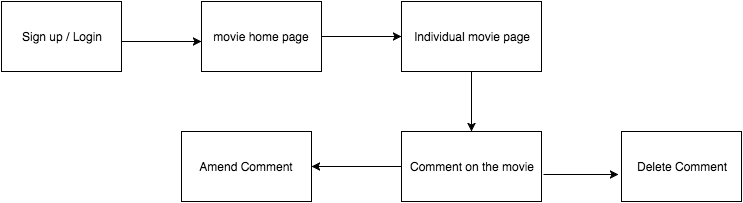

The diagram above was exported from draw.io. Its source (the exported page's mxGraphModel, read from the mxfile embedded in the PNG):
<mxGraphModel dx="790" dy="551" grid="1" gridSize="10" guides="1" tooltips="1" connect="1" arrows="1" fold="1" page="1" pageScale="1" pageWidth="850" pageHeight="1100" background="#ffffff" math="0" shadow="0">
  <root>
    <mxCell id="0" />
    <mxCell id="1" parent="0" />
    <mxCell id="2" value="" style="endArrow=classic;html=1;fillColor=#ffffff;strokeColor=#000000;endFill=1;" edge="1" parent="1">
      <mxGeometry width="50" height="50" relative="1" as="geometry">
        <mxPoint x="160" y="200" as="sourcePoint" />
        <mxPoint x="240" y="200" as="targetPoint" />
        <Array as="points">
          <mxPoint x="200" y="200" />
        </Array>
      </mxGeometry>
    </mxCell>
    <mxCell id="3" value="Sign up / Login" style="whiteSpace=wrap;html=1;" vertex="1" parent="1">
      <mxGeometry x="40" y="160" width="120" height="70" as="geometry" />
    </mxCell>
    <mxCell id="4" value="movie home page" style="whiteSpace=wrap;html=1;" vertex="1" parent="1">
      <mxGeometry x="240" y="160" width="120" height="70" as="geometry" />
    </mxCell>
    <mxCell id="5" value="Amend Comment" style="whiteSpace=wrap;html=1;" vertex="1" parent="1">
      <mxGeometry x="220" y="290" width="130" height="70" as="geometry" />
    </mxCell>
    <mxCell id="6" value="" style="endArrow=classic;html=1;exitX=1;exitY=0.5;entryX=0;entryY=0.5;" edge="1" parent="1" source="4" target="7">
      <mxGeometry width="50" height="50" relative="1" as="geometry">
        <mxPoint x="410" y="240" as="sourcePoint" />
        <mxPoint x="440" y="200" as="targetPoint" />
      </mxGeometry>
    </mxCell>
    <mxCell id="8" style="edgeStyle=orthogonalEdgeStyle;rounded=0;html=1;exitX=0.5;exitY=1;endArrow=classic;endFill=1;jettySize=auto;orthogonalLoop=1;" edge="1" parent="1" source="7">
      <mxGeometry relative="1" as="geometry">
        <mxPoint x="510" y="290" as="targetPoint" />
      </mxGeometry>
    </mxCell>
    <mxCell id="7" value="Individual movie page" style="whiteSpace=wrap;html=1;" vertex="1" parent="1">
      <mxGeometry x="440" y="160" width="140" height="70" as="geometry" />
    </mxCell>
    <mxCell id="9" value="Comment on the movie" style="whiteSpace=wrap;html=1;" vertex="1" parent="1">
      <mxGeometry x="440" y="290" width="140" height="70" as="geometry" />
    </mxCell>
    <mxCell id="11" value="" style="endArrow=classic;html=1;entryX=1;entryY=0.5;exitX=0;exitY=0.5;" edge="1" parent="1" source="9" target="5">
      <mxGeometry width="50" height="50" relative="1" as="geometry">
        <mxPoint x="370" y="350" as="sourcePoint" />
        <mxPoint x="420" y="300" as="targetPoint" />
      </mxGeometry>
    </mxCell>
    <mxCell id="12" value="Delete Comment" style="whiteSpace=wrap;html=1;" vertex="1" parent="1">
      <mxGeometry x="660" y="290" width="120" height="70" as="geometry" />
    </mxCell>
    <mxCell id="14" value="" style="endArrow=classic;html=1;exitX=1.014;exitY=0.614;exitPerimeter=0;entryX=-0.025;entryY=0.614;entryPerimeter=0;" edge="1" parent="1" source="9" target="12">
      <mxGeometry width="50" height="50" relative="1" as="geometry">
        <mxPoint x="610" y="430" as="sourcePoint" />
        <mxPoint x="660" y="380" as="targetPoint" />
      </mxGeometry>
    </mxCell>
  </root>
</mxGraphModel>